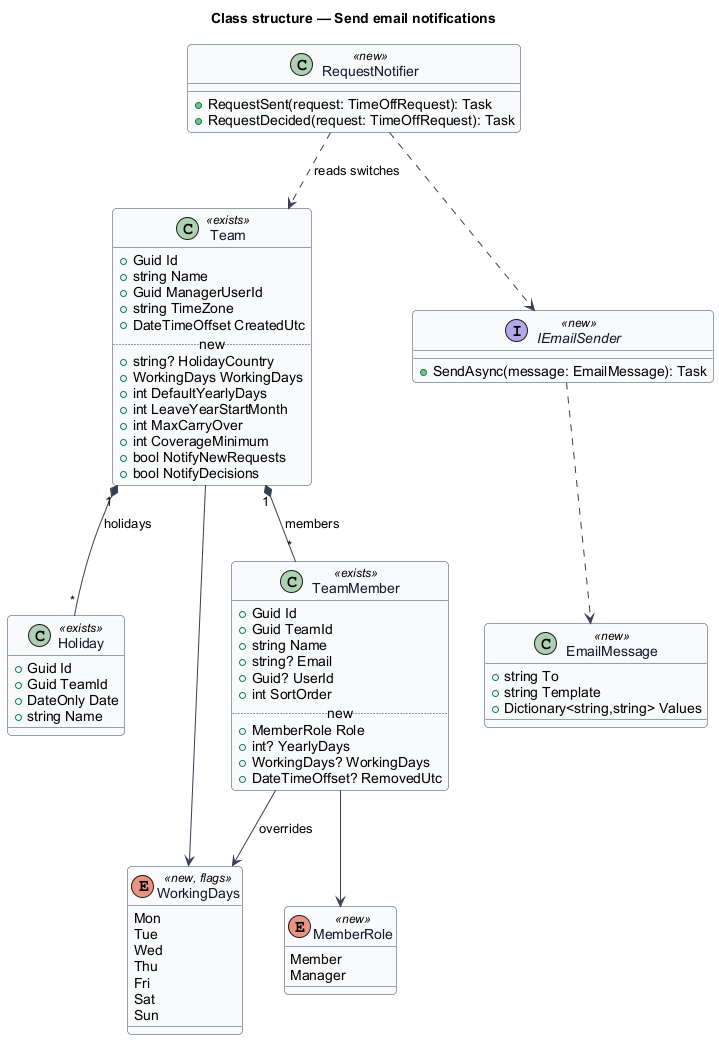

The diagram above was rendered by PlantUML. Its source (embedded in the PNG):
@startuml
skinparam backgroundColor #FFFFFF
skinparam shadowing false
skinparam roundcorner 8
skinparam defaultFontName Arial
skinparam ArrowColor #344054
skinparam class {
  BorderColor #344054
  FontColor #101828
  BackgroundColor #F9FAFB
}
title Class structure — Send email notifications

class Team <<exists>> {
  +Guid Id
  +string Name
  +Guid ManagerUserId
  +string TimeZone
  +DateTimeOffset CreatedUtc
  .. new ..
  +string? HolidayCountry
  +WorkingDays WorkingDays
  +int DefaultYearlyDays
  +int LeaveYearStartMonth
  +int MaxCarryOver
  +int CoverageMinimum
  +bool NotifyNewRequests
  +bool NotifyDecisions
}
class TeamMember <<exists>> {
  +Guid Id
  +Guid TeamId
  +string Name
  +string? Email
  +Guid? UserId
  +int SortOrder
  .. new ..
  +MemberRole Role
  +int? YearlyDays
  +WorkingDays? WorkingDays
  +DateTimeOffset? RemovedUtc
}
class Holiday <<exists>> {
  +Guid Id
  +Guid TeamId
  +DateOnly Date
  +string Name
}
enum WorkingDays <<new, flags>> {
  Mon
  Tue
  Wed
  Thu
  Fri
  Sat
  Sun
}
enum MemberRole <<new>> {
  Member
  Manager
}
Team "1" *-- "*" TeamMember : members
Team "1" *-- "*" Holiday : holidays
Team --> WorkingDays
TeamMember --> MemberRole
TeamMember --> WorkingDays : overrides

class RequestNotifier <<new>> {
  +RequestSent(request: TimeOffRequest): Task
  +RequestDecided(request: TimeOffRequest): Task
}
interface IEmailSender <<new>> {
  +SendAsync(message: EmailMessage): Task
}
class EmailMessage <<new>> {
  +string To
  +string Template
  +Dictionary<string,string> Values
}
RequestNotifier ..> Team : reads switches
RequestNotifier ..> IEmailSender
IEmailSender ..> EmailMessage
@enduml